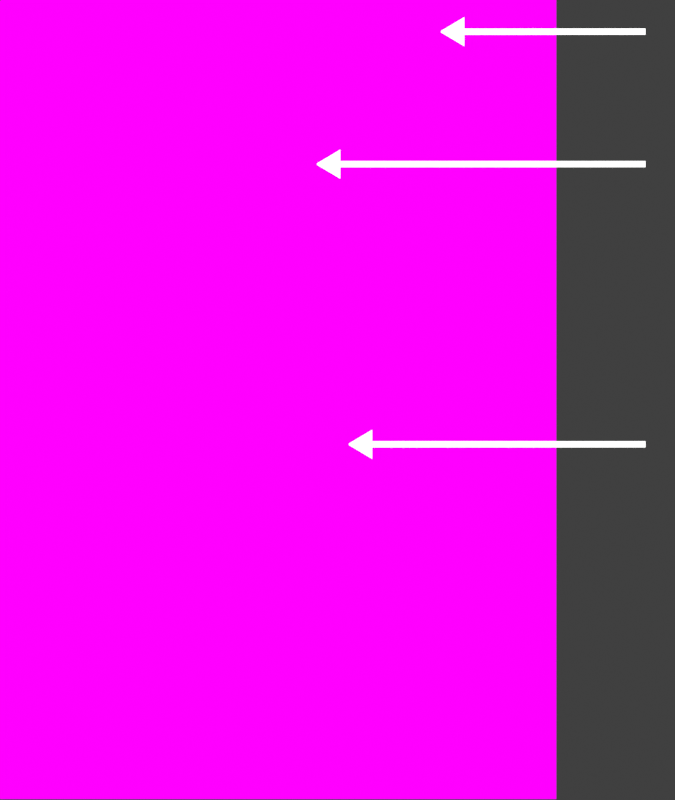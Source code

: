 # Source: radiographie.blend  (saved by Blender 4.2.66; exported with 4.5.12 LTS)
import bpy
from mathutils import Matrix  # noqa: F401  (used for matrix-valued properties, if any)

bpy.ops.wm.read_factory_settings(use_empty=True)
scene = bpy.context.scene
scene.name = 'Scene'

# ---- collections
col_collection = bpy.data.collections.new('Collection'); scene.collection.children.link(col_collection)
col_radio = bpy.data.collections.new('Radio'); scene.collection.children.link(col_radio)

# ---- images (referenced by path relative to the original .blend; pixels are not part of the script)
import os
ASSET_DIR = os.environ.get("B2B_ASSET_DIR", "")  # directory of the original .blend (textures are referenced by path, not embedded)
HERE = os.path.dirname(os.path.abspath(__file__))  # packed textures are extracted next to this script under _unpacked/

def load_image(name, relpath, width, height, colorspace="sRGB"):
    """Load a texture the original file referenced (path relative to the .blend, or extracted next to this script)."""
    p = next((c for c in (os.path.join(HERE, relpath), os.path.join(ASSET_DIR, relpath)) if relpath and os.path.exists(c)), "")
    if p:
        img = bpy.data.images.load(p, check_existing=True)
        img.name = name
    else:  # same state as the original file: an image datablock whose file is absent (Cycles renders it pink)
        img = bpy.data.images.new(name, width, height)
        img.source = "FILE"
        img.filepath = "//" + (relpath or name)
    img.colorspace_settings.name = colorspace
    return img
img_radio_main_2672811992_jpg_001 = load_image('radio_main-2672811992.jpg.001', 'radio_main-2672811992.jpg', 1024, 1024, 'sRGB')

# ---- materials (node trees are filled in below, after node groups)
mat_material = bpy.data.materials.new('Material')
mat_material.use_transparent_shadow = False
mat_hydrogene_neutron = bpy.data.materials.new('Hydrogene/Neutron')
mat_hydrogene_neutron.alpha_threshold = 0.0
mat_hydrogene_neutron.use_transparent_shadow = False
mat_hydrogene_neutron.line_color = (0.0, 0.0, 0.0, 1.0)

# ---- material node trees
mat_material.use_nodes = True; mat_material.node_tree.nodes.clear()
_N = mat_material.node_tree.nodes; _L = mat_material.node_tree.links
n0 = _N.new('ShaderNodeOutputMaterial'); n0.name = 'Material Output'; n0.location = (300, 300)
n1 = _N.new('ShaderNodeMapping'); n1.name = 'Mapping'; n1.location = (-193, 280)
n1.inputs[2].default_value = (0.0, 0.0, 1.571)
n2 = _N.new('ShaderNodeTexCoord'); n2.name = 'Texture Coordinate'; n2.location = (-373, 280)
n3 = _N.new('ShaderNodeTexImage'); n3.name = 'Image Texture'; n3.location = (-13, 320)
n3.image = img_radio_main_2672811992_jpg_001
_L.new(n3.outputs[0], n0.inputs[0])
_L.new(n1.outputs[0], n3.inputs[0])
_L.new(n2.outputs[2], n1.inputs[0])
n0.is_active_output = True
mat_hydrogene_neutron.use_nodes = True; mat_hydrogene_neutron.node_tree.nodes.clear()
_N = mat_hydrogene_neutron.node_tree.nodes; _L = mat_hydrogene_neutron.node_tree.links
n0 = _N.new('ShaderNodeOutputMaterial'); n0.name = 'Material Output'; n0.location = (300, 300)
n1 = _N.new('ShaderNodeBsdfDiffuse'); n1.name = 'Diffuse BSDF'; n1.location = (10, 300)
n1.inputs[0].default_value = (1.0, 1.0, 1.0, 1.0)
n1.inputs[1].default_value = 1.0
_L.new(n1.outputs[0], n0.inputs[0])
n0.is_active_output = True

# ---- world
world_world = bpy.data.worlds.new('World'); scene.world = world_world
world_world.use_nodes = True; world_world.node_tree.nodes.clear()
_N = world_world.node_tree.nodes; _L = world_world.node_tree.links
n0 = _N.new('ShaderNodeOutputWorld'); n0.name = 'World Output'; n0.location = (300, 300)
n1 = _N.new('ShaderNodeBackground'); n1.name = 'Background'; n1.location = (10, 300)
n1.inputs[0].default_value = (0.05088, 0.05088, 0.05088, 1.0)
_L.new(n1.outputs[0], n0.inputs[0])
n0.is_active_output = True
world_world.color = (0.05088, 0.05088, 0.05088)
world_world.use_sun_shadow = False
world_world.sun_shadow_jitter_overblur = 0.0

# ---- cameras
cam_camera = bpy.data.cameras.new('Camera')
cam_camera.type = 'ORTHO'
cam_camera.clip_end = 100.0
cam_camera.ortho_scale = 1.2

# ---- lights
light_light = bpy.data.lights.new('Light', 'SUN')
light_light.transmission_factor = 0.0
light_light.angle = 0.1993
light_light.energy = 5.0
light_light.shadow_soft_size = 0.1
light_light.shadow_cascade_max_distance = 1000.0

# ---- meshes
me_plane = bpy.data.meshes.new('Plane')
me_plane.from_pydata([(-3.264, -5.897, 0.0), (3.264, -5.897, 0.0), (-3.264, 5.897, 0.0), (3.264, 5.897, 0.0)], [], [(0, 1, 3, 2)])
_uv = me_plane.uv_layers.new(name='UVMap')
_uv.uv.foreach_set('vector', [0.01203, 0.9918, 0.01203, 0.008235, 0.96, 0.008235, 0.96, 0.9918])
me_plane.materials.append(mat_material)
me_plane.update()
me_plane_019 = bpy.data.meshes.new('Plane.019')
me_plane_019.from_pydata([(-0.0285, -2.5, 0.0), (0.02876, -2.5, 0.0), (-0.0285, 0.005712, 0.0), (0.02876, 0.005712, 0.0), (0.02876, 0.1824, 0.0), (-0.0285, 0.1824, 0.0), (-0.0285, 0.004232, 0.0), (0.02876, 0.004004, 0.0), (-0.1321, 0.00599, 0.0), (0.1324, 0.00599, 0.0), (0.1324, 0.008198, 0.0), (-0.1321, 0.008198, 0.0), (0.007452, 0.2194, 0.0), (-0.007185, 0.2194, 0.0), (-0.01831, 0.2003, 0.0), (0.01857, 0.2004, 0.0), (-0.0285, 0.01214, 0.0), (0.02876, 0.01214, 0.0), (-0.1321, 0.007094, 0.0), (0.1324, 0.007094, 0.0)], [], [(6, 7, 3, 2), (16, 17, 4, 5), (0, 1, 7, 6), (17, 3, 9, 19), (16, 5, 11, 18), (14, 15, 12, 13), (5, 4, 15, 14), (2, 16, 18, 8), (4, 17, 19, 10), (2, 3, 17, 16)])
_uv = me_plane_019.uv_layers.new(name='UVMap')
_uv.uv.foreach_set('vector', [0.0, 0.4996, 1.0, 0.4996, 1.0, 0.5, 0.0, 0.5, 0.0, 0.5004, 1.0, 0.5004, 1.0, 0.5115, 0.0, 0.5115, 0.0, 0.1446, 1.0, 0.1446, 1.0, 0.4996, 0.0, 0.4996, 1.0, 0.5004, 1.0, 0.5, 1.0, 0.5, 1.0, 0.5058, 0.0, 0.5004, 0.0, 0.5115, 0.0, 0.5115, 0.0, 0.5058, 0.04961, 0.5123, 0.9901, 0.5122, 1.0, 0.5123, 0.0, 0.5122, 0.0, 0.5115, 1.0, 0.5115, 0.9901, 0.5122, 0.04961, 0.5123, 0.0, 0.5, 0.0, 0.5004, 0.0, 0.5058, 0.0, 0.5, 1.0, 0.5115, 1.0, 0.5004, 1.0, 0.5058, 1.0, 0.5115, 0.0, 0.5, 1.0, 0.5, 1.0, 0.5004, 0.0, 0.5004])
me_plane_019.materials.append(mat_hydrogene_neutron)
me_plane_019.use_remesh_fix_poles = True
me_plane_019.use_remesh_preserve_attributes = False
me_plane_019.update()
me_plane_020 = bpy.data.meshes.new('Plane.020')
me_plane_020.from_pydata([(-0.0285, -2.5, 0.0), (0.02876, -2.5, 0.0), (-0.0285, 0.2981, 0.0), (0.02876, 0.2981, 0.0), (0.02876, 0.4748, 0.0), (-0.0285, 0.4748, 0.0), (-0.0285, 0.2966, 0.0), (0.02876, 0.2964, 0.0), (-0.1321, 0.2984, 0.0), (0.1324, 0.2984, 0.0), (0.1324, 0.3006, 0.0), (-0.1321, 0.3006, 0.0), (0.007452, 0.5118, 0.0), (-0.007185, 0.5118, 0.0), (-0.01831, 0.4927, 0.0), (0.01857, 0.4928, 0.0), (-0.0285, 0.3045, 0.0), (0.02876, 0.3045, 0.0), (-0.1321, 0.2995, 0.0), (0.1324, 0.2995, 0.0)], [], [(6, 7, 3, 2), (16, 17, 4, 5), (0, 1, 7, 6), (17, 3, 9, 19), (16, 5, 11, 18), (14, 15, 12, 13), (5, 4, 15, 14), (2, 16, 18, 8), (4, 17, 19, 10), (2, 3, 17, 16)])
_uv = me_plane_020.uv_layers.new(name='UVMap')
_uv.uv.foreach_set('vector', [0.0, 0.4996, 1.0, 0.4996, 1.0, 0.5, 0.0, 0.5, 0.0, 0.5004, 1.0, 0.5004, 1.0, 0.5115, 0.0, 0.5115, 0.0, 0.1446, 1.0, 0.1446, 1.0, 0.4996, 0.0, 0.4996, 1.0, 0.5004, 1.0, 0.5, 1.0, 0.5, 1.0, 0.5058, 0.0, 0.5004, 0.0, 0.5115, 0.0, 0.5115, 0.0, 0.5058, 0.04961, 0.5123, 0.9901, 0.5122, 1.0, 0.5123, 0.0, 0.5122, 0.0, 0.5115, 1.0, 0.5115, 0.9901, 0.5122, 0.04961, 0.5123, 0.0, 0.5, 0.0, 0.5004, 0.0, 0.5058, 0.0, 0.5, 1.0, 0.5115, 1.0, 0.5004, 1.0, 0.5058, 1.0, 0.5115, 0.0, 0.5, 1.0, 0.5, 1.0, 0.5004, 0.0, 0.5004])
me_plane_020.materials.append(mat_hydrogene_neutron)
me_plane_020.use_remesh_fix_poles = True
me_plane_020.use_remesh_preserve_attributes = False
me_plane_020.update()
me_plane_021 = bpy.data.meshes.new('Plane.021')
me_plane_021.from_pydata([(-0.0285, -2.5, 0.0), (0.02876, -2.5, 0.0), (-0.0285, -0.839, 0.0), (0.02876, -0.839, 0.0), (0.02876, -0.6623, 0.0), (-0.0285, -0.6623, 0.0), (-0.0285, -0.8405, 0.0), (0.02876, -0.8407, 0.0), (-0.1321, -0.8387, 0.0), (0.1324, -0.8387, 0.0), (0.1324, -0.8365, 0.0), (-0.1321, -0.8365, 0.0), (0.007452, -0.6253, 0.0), (-0.007185, -0.6253, 0.0), (-0.01831, -0.6444, 0.0), (0.01857, -0.6443, 0.0), (-0.0285, -0.8326, 0.0), (0.02876, -0.8326, 0.0), (-0.1321, -0.8376, 0.0), (0.1324, -0.8376, 0.0)], [], [(6, 7, 3, 2), (16, 17, 4, 5), (0, 1, 7, 6), (17, 3, 9, 19), (16, 5, 11, 18), (14, 15, 12, 13), (5, 4, 15, 14), (2, 16, 18, 8), (4, 17, 19, 10), (2, 3, 17, 16)])
_uv = me_plane_021.uv_layers.new(name='UVMap')
_uv.uv.foreach_set('vector', [0.0, 0.4996, 1.0, 0.4996, 1.0, 0.5, 0.0, 0.5, 0.0, 0.5004, 1.0, 0.5004, 1.0, 0.5115, 0.0, 0.5115, 0.0, 0.1446, 1.0, 0.1446, 1.0, 0.4996, 0.0, 0.4996, 1.0, 0.5004, 1.0, 0.5, 1.0, 0.5, 1.0, 0.5058, 0.0, 0.5004, 0.0, 0.5115, 0.0, 0.5115, 0.0, 0.5058, 0.04961, 0.5123, 0.9901, 0.5122, 1.0, 0.5123, 0.0, 0.5122, 0.0, 0.5115, 1.0, 0.5115, 0.9901, 0.5122, 0.04961, 0.5123, 0.0, 0.5, 0.0, 0.5004, 0.0, 0.5058, 0.0, 0.5, 1.0, 0.5115, 1.0, 0.5004, 1.0, 0.5058, 1.0, 0.5115, 0.0, 0.5, 1.0, 0.5, 1.0, 0.5004, 0.0, 0.5004])
me_plane_021.materials.append(mat_hydrogene_neutron)
me_plane_021.use_remesh_fix_poles = True
me_plane_021.use_remesh_preserve_attributes = False
me_plane_021.update()

# ---- objects
ob_light = bpy.data.objects.new('Light', light_light)
ob_camera = bpy.data.objects.new('Camera', cam_camera)
ob_radio = bpy.data.objects.new('Radio', me_plane)
ob_fleche_001 = bpy.data.objects.new('Fleche.001', me_plane_019)
ob_fleche_002 = bpy.data.objects.new('Fleche.002', me_plane_020)
ob_fleche_003 = bpy.data.objects.new('Fleche.003', me_plane_021)

# ---- transforms, parenting, visibility, modifiers, constraints
ob_light.location = (4.076, 1.005, 5.904)
ob_light.rotation_euler = (0.1999, 0.02895, 1.909)
ob_light.lock_rotations_4d = False
ob_light.empty_display_type = 'ARROWS'
ob_light.color = (0.0, 0.0, 0.0, 0.0)
ob_light.lineart.crease_threshold = 0.0
ob_camera.location = (0.09513, -0.01457, 10.0)
ob_camera.lock_rotations_4d = False
ob_camera.empty_display_type = 'ARROWS'
ob_camera.color = (0.0, 0.0, 0.0, 0.0)
ob_camera.display_type = 'WIRE'
ob_camera.lineart.crease_threshold = 0.0
ob_radio.location = (0.0, 0.0, 0.0)
ob_radio.scale = (0.1297, 0.104, 0.1224)
ob_fleche_001.location = (0.1481, -0.08106, 0.05383)
ob_fleche_001.rotation_euler = (0.0, -0.0, 1.571)
ob_fleche_001.scale = (0.1636, 0.1636, 0.1636)
ob_fleche_002.location = (0.1481, 0.3392, 0.05383)
ob_fleche_002.rotation_euler = (0.0, -0.0, 1.571)
ob_fleche_002.scale = (0.1636, 0.1636, 0.1636)
ob_fleche_003.location = (0.1481, 0.5379, 0.05383)
ob_fleche_003.rotation_euler = (0.0, -0.0, 1.571)
ob_fleche_003.scale = (0.1636, 0.1636, 0.1636)

# ---- collection membership
col_collection.objects.link(ob_light)
col_collection.objects.link(ob_camera)
col_radio.objects.link(ob_radio)
col_radio.objects.link(ob_fleche_001)
col_radio.objects.link(ob_fleche_002)
col_radio.objects.link(ob_fleche_003)

# ---- scene / render settings (as saved in the file)
scene.camera = ob_camera
scene.frame_start = 1; scene.frame_end = 250; scene.frame_set(2)
scene.render.engine = 'BLENDER_EEVEE_NEXT'
scene.render.resolution_x = 1080
scene.render.resolution_y = 1280
scene.render.resolution_percentage = 50
scene.render.film_transparent = True
scene.cycles.sampling_pattern = 'TABULATED_SOBOL'
scene.view_settings.view_transform = 'Standard'
bpy.context.view_layer.update()
